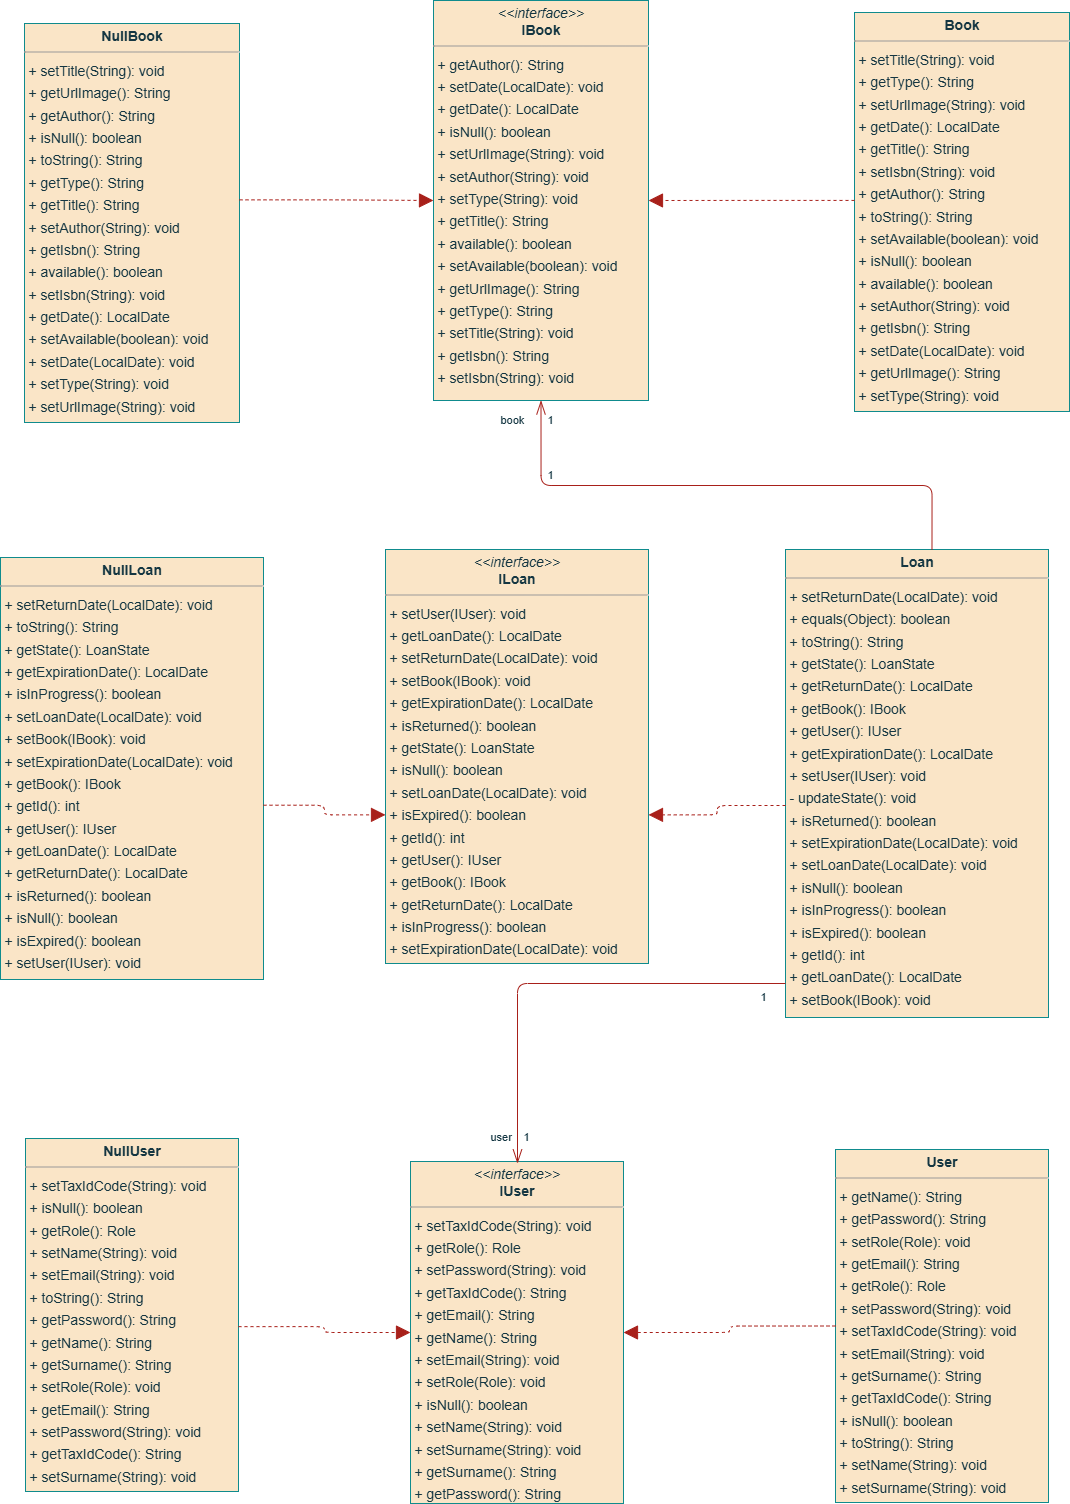

The diagram above was exported from draw.io. Its source (the exported page's mxGraphModel, read from the mxfile embedded in the PNG):
<mxGraphModel dx="1747" dy="479" grid="1" gridSize="10" guides="1" tooltips="1" connect="1" arrows="1" fold="1" page="0" pageScale="1" pageWidth="827" pageHeight="1169" background="none" math="0" shadow="0">
  <root>
    <mxCell id="0" />
    <mxCell id="1" parent="0" />
    <mxCell id="node6" value="&lt;p style=&quot;margin:0px;margin-top:4px;text-align:center;&quot;&gt;&lt;b&gt;Book&lt;/b&gt;&lt;/p&gt;&lt;hr size=&quot;1&quot;/&gt;&lt;p style=&quot;margin:0 0 0 4px;line-height:1.6;&quot;&gt;+ setTitle(String): void&lt;br/&gt;+ getType(): String&lt;br/&gt;+ setUrlImage(String): void&lt;br/&gt;+ getDate(): LocalDate&lt;br/&gt;+ getTitle(): String&lt;br/&gt;+ setIsbn(String): void&lt;br/&gt;+ getAuthor(): String&lt;br/&gt;+ toString(): String&lt;br/&gt;+ setAvailable(boolean): void&lt;br/&gt;+ isNull(): boolean&lt;br/&gt;+ available(): boolean&lt;br/&gt;+ setAuthor(String): void&lt;br/&gt;+ getIsbn(): String&lt;br/&gt;+ setDate(LocalDate): void&lt;br/&gt;+ getUrlImage(): String&lt;br/&gt;+ setType(String): void&lt;/p&gt;" style="verticalAlign=top;align=left;overflow=fill;fontSize=14;fontFamily=Helvetica;html=1;rounded=0;shadow=0;comic=0;labelBackgroundColor=none;strokeWidth=1;fillColor=#FAE5C7;strokeColor=#0F8B8D;fontColor=#143642;" parent="1" vertex="1">
      <mxGeometry x="446" y="99" width="215" height="399" as="geometry" />
    </mxCell>
    <mxCell id="node3" value="&lt;p style=&quot;margin:0px;margin-top:4px;text-align:center;&quot;&gt;&lt;i&gt;&amp;lt;&amp;lt;interface&amp;gt;&amp;gt;&lt;/i&gt;&lt;br/&gt;&lt;b&gt;IBook&lt;/b&gt;&lt;/p&gt;&lt;hr size=&quot;1&quot;/&gt;&lt;p style=&quot;margin:0 0 0 4px;line-height:1.6;&quot;&gt;+ getAuthor(): String&lt;br/&gt;+ setDate(LocalDate): void&lt;br/&gt;+ getDate(): LocalDate&lt;br/&gt;+ isNull(): boolean&lt;br/&gt;+ setUrlImage(String): void&lt;br/&gt;+ setAuthor(String): void&lt;br/&gt;+ setType(String): void&lt;br/&gt;+ getTitle(): String&lt;br/&gt;+ available(): boolean&lt;br/&gt;+ setAvailable(boolean): void&lt;br/&gt;+ getUrlImage(): String&lt;br/&gt;+ getType(): String&lt;br/&gt;+ setTitle(String): void&lt;br/&gt;+ getIsbn(): String&lt;br/&gt;+ setIsbn(String): void&lt;/p&gt;" style="verticalAlign=top;align=left;overflow=fill;fontSize=14;fontFamily=Helvetica;html=1;rounded=0;shadow=0;comic=0;labelBackgroundColor=none;strokeWidth=1;fillColor=#FAE5C7;strokeColor=#0F8B8D;fontColor=#143642;" parent="1" vertex="1">
      <mxGeometry x="25" y="87" width="215" height="400" as="geometry" />
    </mxCell>
    <mxCell id="node4" value="&lt;p style=&quot;margin:0px;margin-top:4px;text-align:center;&quot;&gt;&lt;i&gt;&amp;lt;&amp;lt;interface&amp;gt;&amp;gt;&lt;/i&gt;&lt;br/&gt;&lt;b&gt;ILoan&lt;/b&gt;&lt;/p&gt;&lt;hr size=&quot;1&quot;/&gt;&lt;p style=&quot;margin:0 0 0 4px;line-height:1.6;&quot;&gt;+ setUser(IUser): void&lt;br/&gt;+ getLoanDate(): LocalDate&lt;br/&gt;+ setReturnDate(LocalDate): void&lt;br/&gt;+ setBook(IBook): void&lt;br/&gt;+ getExpirationDate(): LocalDate&lt;br/&gt;+ isReturned(): boolean&lt;br/&gt;+ getState(): LoanState&lt;br/&gt;+ isNull(): boolean&lt;br/&gt;+ setLoanDate(LocalDate): void&lt;br/&gt;+ isExpired(): boolean&lt;br/&gt;+ getId(): int&lt;br/&gt;+ getUser(): IUser&lt;br/&gt;+ getBook(): IBook&lt;br/&gt;+ getReturnDate(): LocalDate&lt;br/&gt;+ isInProgress(): boolean&lt;br/&gt;+ setExpirationDate(LocalDate): void&lt;/p&gt;" style="verticalAlign=top;align=left;overflow=fill;fontSize=14;fontFamily=Helvetica;html=1;rounded=0;shadow=0;comic=0;labelBackgroundColor=none;strokeWidth=1;fillColor=#FAE5C7;strokeColor=#0F8B8D;fontColor=#143642;" parent="1" vertex="1">
      <mxGeometry x="-23" y="636" width="263" height="414" as="geometry" />
    </mxCell>
    <mxCell id="node5" value="&lt;p style=&quot;margin:0px;margin-top:4px;text-align:center;&quot;&gt;&lt;i&gt;&amp;lt;&amp;lt;interface&amp;gt;&amp;gt;&lt;/i&gt;&lt;br/&gt;&lt;b&gt;IUser&lt;/b&gt;&lt;/p&gt;&lt;hr size=&quot;1&quot;/&gt;&lt;p style=&quot;margin:0 0 0 4px;line-height:1.6;&quot;&gt;+ setTaxIdCode(String): void&lt;br/&gt;+ getRole(): Role&lt;br/&gt;+ setPassword(String): void&lt;br/&gt;+ getTaxIdCode(): String&lt;br/&gt;+ getEmail(): String&lt;br/&gt;+ getName(): String&lt;br/&gt;+ setEmail(String): void&lt;br/&gt;+ setRole(Role): void&lt;br/&gt;+ isNull(): boolean&lt;br/&gt;+ setName(String): void&lt;br/&gt;+ setSurname(String): void&lt;br/&gt;+ getSurname(): String&lt;br/&gt;+ getPassword(): String&lt;/p&gt;" style="verticalAlign=top;align=left;overflow=fill;fontSize=14;fontFamily=Helvetica;html=1;rounded=0;shadow=0;comic=0;labelBackgroundColor=none;strokeWidth=1;fillColor=#FAE5C7;strokeColor=#0F8B8D;fontColor=#143642;" parent="1" vertex="1">
      <mxGeometry x="2" y="1248" width="213" height="342" as="geometry" />
    </mxCell>
    <mxCell id="node7" value="&lt;p style=&quot;margin:0px;margin-top:4px;text-align:center;&quot;&gt;&lt;b&gt;Loan&lt;/b&gt;&lt;/p&gt;&lt;hr size=&quot;1&quot;/&gt;&lt;p style=&quot;margin:0 0 0 4px;line-height:1.6;&quot;&gt;+ setReturnDate(LocalDate): void&lt;br/&gt;+ equals(Object): boolean&lt;br/&gt;+ toString(): String&lt;br/&gt;+ getState(): LoanState&lt;br/&gt;+ getReturnDate(): LocalDate&lt;br/&gt;+ getBook(): IBook&lt;br/&gt;+ getUser(): IUser&lt;br/&gt;+ getExpirationDate(): LocalDate&lt;br/&gt;+ setUser(IUser): void&lt;br/&gt;- updateState(): void&lt;br/&gt;+ isReturned(): boolean&lt;br/&gt;+ setExpirationDate(LocalDate): void&lt;br/&gt;+ setLoanDate(LocalDate): void&lt;br/&gt;+ isNull(): boolean&lt;br/&gt;+ isInProgress(): boolean&lt;br/&gt;+ isExpired(): boolean&lt;br/&gt;+ getId(): int&lt;br/&gt;+ getLoanDate(): LocalDate&lt;br/&gt;+ setBook(IBook): void&lt;/p&gt;" style="verticalAlign=top;align=left;overflow=fill;fontSize=14;fontFamily=Helvetica;html=1;rounded=0;shadow=0;comic=0;labelBackgroundColor=none;strokeWidth=1;fillColor=#FAE5C7;strokeColor=#0F8B8D;fontColor=#143642;" parent="1" vertex="1">
      <mxGeometry x="377" y="636" width="263" height="468" as="geometry" />
    </mxCell>
    <mxCell id="node1" value="&lt;p style=&quot;margin:0px;margin-top:4px;text-align:center;&quot;&gt;&lt;b&gt;NullBook&lt;/b&gt;&lt;/p&gt;&lt;hr size=&quot;1&quot;/&gt;&lt;p style=&quot;margin:0 0 0 4px;line-height:1.6;&quot;&gt;+ setTitle(String): void&lt;br/&gt;+ getUrlImage(): String&lt;br/&gt;+ getAuthor(): String&lt;br/&gt;+ isNull(): boolean&lt;br/&gt;+ toString(): String&lt;br/&gt;+ getType(): String&lt;br/&gt;+ getTitle(): String&lt;br/&gt;+ setAuthor(String): void&lt;br/&gt;+ getIsbn(): String&lt;br/&gt;+ available(): boolean&lt;br/&gt;+ setIsbn(String): void&lt;br/&gt;+ getDate(): LocalDate&lt;br/&gt;+ setAvailable(boolean): void&lt;br/&gt;+ setDate(LocalDate): void&lt;br/&gt;+ setType(String): void&lt;br/&gt;+ setUrlImage(String): void&lt;/p&gt;" style="verticalAlign=top;align=left;overflow=fill;fontSize=14;fontFamily=Helvetica;html=1;rounded=0;shadow=0;comic=0;labelBackgroundColor=none;strokeWidth=1;fillColor=#FAE5C7;strokeColor=#0F8B8D;fontColor=#143642;" parent="1" vertex="1">
      <mxGeometry x="-384" y="110" width="215" height="399" as="geometry" />
    </mxCell>
    <mxCell id="node2" value="&lt;p style=&quot;margin:0px;margin-top:4px;text-align:center;&quot;&gt;&lt;b&gt;NullLoan&lt;/b&gt;&lt;/p&gt;&lt;hr size=&quot;1&quot;/&gt;&lt;p style=&quot;margin:0 0 0 4px;line-height:1.6;&quot;&gt;+ setReturnDate(LocalDate): void&lt;br/&gt;+ toString(): String&lt;br/&gt;+ getState(): LoanState&lt;br/&gt;+ getExpirationDate(): LocalDate&lt;br/&gt;+ isInProgress(): boolean&lt;br/&gt;+ setLoanDate(LocalDate): void&lt;br/&gt;+ setBook(IBook): void&lt;br/&gt;+ setExpirationDate(LocalDate): void&lt;br/&gt;+ getBook(): IBook&lt;br/&gt;+ getId(): int&lt;br/&gt;+ getUser(): IUser&lt;br/&gt;+ getLoanDate(): LocalDate&lt;br/&gt;+ getReturnDate(): LocalDate&lt;br/&gt;+ isReturned(): boolean&lt;br/&gt;+ isNull(): boolean&lt;br/&gt;+ isExpired(): boolean&lt;br/&gt;+ setUser(IUser): void&lt;/p&gt;" style="verticalAlign=top;align=left;overflow=fill;fontSize=14;fontFamily=Helvetica;html=1;rounded=0;shadow=0;comic=0;labelBackgroundColor=none;strokeWidth=1;fillColor=#FAE5C7;strokeColor=#0F8B8D;fontColor=#143642;" parent="1" vertex="1">
      <mxGeometry x="-408" y="644" width="263" height="422" as="geometry" />
    </mxCell>
    <mxCell id="node0" value="&lt;p style=&quot;margin:0px;margin-top:4px;text-align:center;&quot;&gt;&lt;b&gt;NullUser&lt;/b&gt;&lt;/p&gt;&lt;hr size=&quot;1&quot;/&gt;&lt;p style=&quot;margin:0 0 0 4px;line-height:1.6;&quot;&gt;+ setTaxIdCode(String): void&lt;br/&gt;+ isNull(): boolean&lt;br/&gt;+ getRole(): Role&lt;br/&gt;+ setName(String): void&lt;br/&gt;+ setEmail(String): void&lt;br/&gt;+ toString(): String&lt;br/&gt;+ getPassword(): String&lt;br/&gt;+ getName(): String&lt;br/&gt;+ getSurname(): String&lt;br/&gt;+ setRole(Role): void&lt;br/&gt;+ getEmail(): String&lt;br/&gt;+ setPassword(String): void&lt;br/&gt;+ getTaxIdCode(): String&lt;br/&gt;+ setSurname(String): void&lt;/p&gt;" style="verticalAlign=top;align=left;overflow=fill;fontSize=14;fontFamily=Helvetica;html=1;rounded=0;shadow=0;comic=0;labelBackgroundColor=none;strokeWidth=1;fillColor=#FAE5C7;strokeColor=#0F8B8D;fontColor=#143642;" parent="1" vertex="1">
      <mxGeometry x="-383" y="1225" width="213" height="353" as="geometry" />
    </mxCell>
    <mxCell id="node8" value="&lt;p style=&quot;margin:0px;margin-top:4px;text-align:center;&quot;&gt;&lt;b&gt;User&lt;/b&gt;&lt;/p&gt;&lt;hr size=&quot;1&quot;/&gt;&lt;p style=&quot;margin:0 0 0 4px;line-height:1.6;&quot;&gt;+ getName(): String&lt;br/&gt;+ getPassword(): String&lt;br/&gt;+ setRole(Role): void&lt;br/&gt;+ getEmail(): String&lt;br/&gt;+ getRole(): Role&lt;br/&gt;+ setPassword(String): void&lt;br/&gt;+ setTaxIdCode(String): void&lt;br/&gt;+ setEmail(String): void&lt;br/&gt;+ getSurname(): String&lt;br/&gt;+ getTaxIdCode(): String&lt;br/&gt;+ isNull(): boolean&lt;br/&gt;+ toString(): String&lt;br/&gt;+ setName(String): void&lt;br/&gt;+ setSurname(String): void&lt;/p&gt;" style="verticalAlign=top;align=left;overflow=fill;fontSize=14;fontFamily=Helvetica;html=1;rounded=0;shadow=0;comic=0;labelBackgroundColor=none;strokeWidth=1;fillColor=#FAE5C7;strokeColor=#0F8B8D;fontColor=#143642;" parent="1" vertex="1">
      <mxGeometry x="427" y="1236" width="213" height="353" as="geometry" />
    </mxCell>
    <mxCell id="edge3" value="" style="html=1;rounded=1;edgeStyle=orthogonalEdgeStyle;dashed=1;startArrow=none;endArrow=block;endSize=12;strokeColor=#A8201A;exitX=0.000;exitY=0.471;exitDx=0;exitDy=0;entryX=1.000;entryY=0.500;entryDx=0;entryDy=0;labelBackgroundColor=none;fontColor=default;" parent="1" source="node6" target="node3" edge="1">
      <mxGeometry width="50" height="50" relative="1" as="geometry">
        <Array as="points" />
      </mxGeometry>
    </mxCell>
    <mxCell id="edge6" value="" style="html=1;rounded=1;edgeStyle=orthogonalEdgeStyle;dashed=0;startArrow=diamondThinstartSize=12;endArrow=openThin;endSize=12;strokeColor=#A8201A;exitX=0.557;exitY=0.000;exitDx=0;exitDy=0;entryX=0.500;entryY=1.000;entryDx=0;entryDy=0;labelBackgroundColor=none;fontColor=default;" parent="1" source="node7" target="node3" edge="1">
      <mxGeometry width="50" height="50" relative="1" as="geometry">
        <Array as="points">
          <mxPoint x="523" y="572" />
          <mxPoint x="133" y="572" />
        </Array>
      </mxGeometry>
    </mxCell>
    <mxCell id="label36" value="1" style="edgeLabel;resizable=0;html=1;align=left;verticalAlign=top;strokeColor=#0F8B8D;labelBackgroundColor=none;fontColor=#143642;" parent="edge6" vertex="1" connectable="0">
      <mxGeometry x="137" y="493" as="geometry" />
    </mxCell>
    <mxCell id="label40" value="1" style="edgeLabel;resizable=0;html=1;align=left;verticalAlign=top;strokeColor=#0F8B8D;labelBackgroundColor=none;fontColor=#143642;" parent="edge6" vertex="1" connectable="0">
      <mxGeometry x="137" y="548" as="geometry" />
    </mxCell>
    <mxCell id="label41" value="book" style="edgeLabel;resizable=0;html=1;align=left;verticalAlign=top;strokeColor=#0F8B8D;labelBackgroundColor=none;fontColor=#143642;" parent="edge6" vertex="1" connectable="0">
      <mxGeometry x="90" y="493" as="geometry" />
    </mxCell>
    <mxCell id="edge4" value="" style="html=1;rounded=1;edgeStyle=orthogonalEdgeStyle;dashed=1;startArrow=none;endArrow=block;endSize=12;strokeColor=#A8201A;exitX=0.000;exitY=0.547;exitDx=0;exitDy=0;entryX=1.000;entryY=0.641;entryDx=0;entryDy=0;labelBackgroundColor=none;fontColor=default;" parent="1" source="node7" target="node4" edge="1">
      <mxGeometry width="50" height="50" relative="1" as="geometry">
        <Array as="points" />
      </mxGeometry>
    </mxCell>
    <mxCell id="edge7" value="" style="html=1;rounded=1;edgeStyle=orthogonalEdgeStyle;dashed=0;startArrow=diamondThinstartSize=12;endArrow=openThin;endSize=12;strokeColor=#A8201A;exitX=0.000;exitY=0.890;exitDx=0;exitDy=0;labelBackgroundColor=none;fontColor=default;" parent="1" edge="1">
      <mxGeometry width="50" height="50" relative="1" as="geometry">
        <Array as="points">
          <mxPoint x="109" y="1070.48" />
        </Array>
        <mxPoint x="377" y="1069.9999999999998" as="sourcePoint" />
        <mxPoint x="109" y="1250" as="targetPoint" />
      </mxGeometry>
    </mxCell>
    <mxCell id="label42" value="1" style="edgeLabel;resizable=0;html=1;align=left;verticalAlign=top;strokeColor=#0F8B8D;labelBackgroundColor=none;fontColor=#143642;" parent="edge7" vertex="1" connectable="0">
      <mxGeometry x="113" y="1210" as="geometry" />
    </mxCell>
    <mxCell id="label46" value="1" style="edgeLabel;resizable=0;html=1;align=left;verticalAlign=top;strokeColor=#0F8B8D;labelBackgroundColor=none;fontColor=#143642;" parent="edge7" vertex="1" connectable="0">
      <mxGeometry x="350" y="1070" as="geometry" />
    </mxCell>
    <mxCell id="label47" value="user" style="edgeLabel;resizable=0;html=1;align=left;verticalAlign=top;strokeColor=#0F8B8D;labelBackgroundColor=none;fontColor=#143642;" parent="edge7" vertex="1" connectable="0">
      <mxGeometry x="80" y="1210" as="geometry" />
    </mxCell>
    <mxCell id="edge0" value="" style="html=1;rounded=1;edgeStyle=orthogonalEdgeStyle;dashed=1;startArrow=none;endArrow=block;endSize=12;strokeColor=#A8201A;exitX=1.000;exitY=0.442;exitDx=0;exitDy=0;entryX=0.000;entryY=0.500;entryDx=0;entryDy=0;labelBackgroundColor=none;fontColor=default;" parent="1" source="node1" target="node3" edge="1">
      <mxGeometry width="50" height="50" relative="1" as="geometry">
        <Array as="points" />
      </mxGeometry>
    </mxCell>
    <mxCell id="edge1" value="" style="html=1;rounded=1;edgeStyle=orthogonalEdgeStyle;dashed=1;startArrow=none;endArrow=block;endSize=12;strokeColor=#A8201A;exitX=1.000;exitY=0.587;exitDx=0;exitDy=0;entryX=0.000;entryY=0.641;entryDx=0;entryDy=0;labelBackgroundColor=none;fontColor=default;" parent="1" source="node2" target="node4" edge="1">
      <mxGeometry width="50" height="50" relative="1" as="geometry">
        <Array as="points" />
      </mxGeometry>
    </mxCell>
    <mxCell id="edge2" value="" style="html=1;rounded=1;edgeStyle=orthogonalEdgeStyle;dashed=1;startArrow=none;endArrow=block;endSize=12;strokeColor=#A8201A;exitX=1.000;exitY=0.533;exitDx=0;exitDy=0;entryX=0.000;entryY=0.500;entryDx=0;entryDy=0;labelBackgroundColor=none;fontColor=default;" parent="1" source="node0" target="node5" edge="1">
      <mxGeometry width="50" height="50" relative="1" as="geometry">
        <Array as="points" />
      </mxGeometry>
    </mxCell>
    <mxCell id="edge5" value="" style="html=1;rounded=1;edgeStyle=orthogonalEdgeStyle;dashed=1;startArrow=none;endArrow=block;endSize=12;strokeColor=#A8201A;exitX=0.000;exitY=0.500;exitDx=0;exitDy=0;entryX=1.000;entryY=0.500;entryDx=0;entryDy=0;labelBackgroundColor=none;fontColor=default;" parent="1" source="node8" target="node5" edge="1">
      <mxGeometry width="50" height="50" relative="1" as="geometry">
        <Array as="points" />
      </mxGeometry>
    </mxCell>
  </root>
</mxGraphModel>